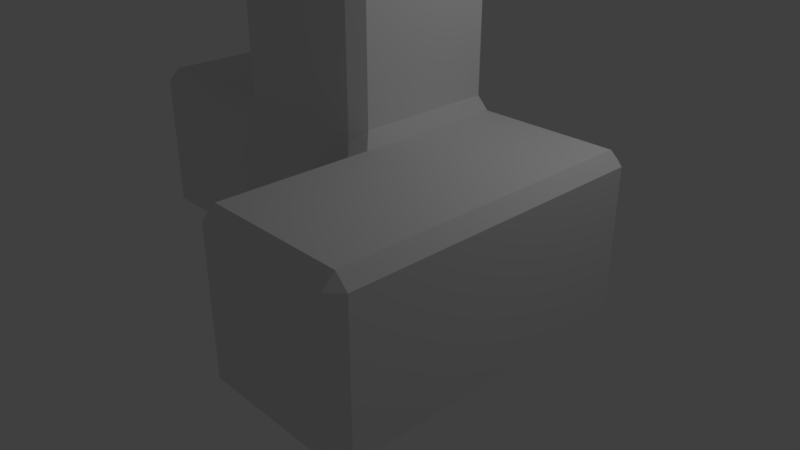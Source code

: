 # Source: cubic_l_curve.blend  (saved by Blender 2.79.0; exported with 4.5.12 LTS)
import bpy
from mathutils import Matrix  # noqa: F401  (used for matrix-valued properties, if any)

bpy.ops.wm.read_factory_settings(use_empty=True)
scene = bpy.context.scene
scene.name = 'Scene'

# ---- collections
col_collection_1 = bpy.data.collections.new('Collection 1'); scene.collection.children.link(col_collection_1)

# ---- materials (node trees are filled in below, after node groups)
mat_material = bpy.data.materials.new('Material')
mat_material.alpha_threshold = 0.0
mat_material.use_transparent_shadow = False
mat_material.roughness = 0.5
mat_material.line_color = (0.0, 0.0, 0.0, 1.0)

# ---- material node trees

# ---- world
world_world = bpy.data.worlds.new('World'); scene.world = world_world
world_world.color = (0.05088, 0.05088, 0.05088)
world_world.use_sun_shadow = False
world_world.sun_shadow_jitter_overblur = 0.0
world_world.cycles.sampling_method = 'MANUAL'

# ---- cameras
cam_camera = bpy.data.cameras.new('Camera')
cam_camera.clip_end = 100.0
cam_camera.lens = 35.0
cam_camera.sensor_width = 32.0
cam_camera.sensor_height = 18.0
cam_camera.ortho_scale = 7.314
cam_camera.dof.focus_distance = 0.0
cam_camera.dof.aperture_fstop = 128.0

# ---- lights
light_lamp = bpy.data.lights.new('Lamp', 'POINT')
light_lamp.transmission_factor = 0.0
light_lamp.cutoff_distance = 30.0
light_lamp.energy = 100.0
light_lamp.shadow_buffer_clip_start = 1.001
light_lamp.shadow_soft_size = 0.1
light_lamp.shadow_maximum_resolution = 0.006
light_lamp.use_absolute_resolution = True

# ---- meshes
me_cube = bpy.data.meshes.new('Cube')
me_cube.from_pydata([(0.8527, -1.0, 0.1661), (1.147, -0.8527, 0.01882), (1.0, -1.147, 0.1661), (1.147, 0.8527, 2.019), (0.8527, 1.0, 1.872), (1.0, 0.8527, 2.166), (1.0, -1.147, 1.872), (1.147, -1.0, 2.019), (1.0, -0.8527, 2.166), (0.8527, -1.0, 2.019), (-1.147, -0.8527, 2.019), (-0.8527, -1.0, 1.872), (-1.0, -0.8527, 2.166), (-1.147, 0.8527, 2.019), (-1.0, 0.8527, 2.166), (-0.8527, 1.0, 1.872), (1.0, 0.8527, 5.821), (0.8527, 1.0, 5.821), (0.8527, 0.8527, 5.968), (1.0, -0.8527, 5.821), (0.8527, -0.8527, 5.968), (0.8527, -1.0, 5.821), (-0.8527, 1.0, 5.821), (-1.0, 0.8527, 5.821), (-0.8527, 0.8527, 5.968), (-0.8527, -1.0, 5.821), (-0.8527, -0.8527, 5.968), (-1.0, -0.8527, 5.821), (2.993, 0.8527, 0.1661), (2.845, 0.8527, 0.01882), (2.845, 1.0, 0.1661), (2.993, 0.8527, 1.872), (2.845, 1.0, 1.872), (2.845, 0.8527, 2.019), (1.0, -2.827, 0.1661), (1.147, -2.827, 0.01882), (1.147, -2.975, 0.1661), (1.0, -2.827, 1.872), (1.147, -2.975, 1.872), (1.147, -2.827, 2.019), (2.993, -2.827, 0.1661), (2.845, -2.975, 0.1661), (2.845, -2.827, 0.01882), (2.993, -2.827, 1.872), (2.845, -2.827, 2.019), (2.845, -2.975, 1.872), (-2.827, -0.8527, 0.01882), (-2.827, -1.0, 0.1661), (-2.975, -0.8527, 0.1661), (-2.827, 1.0, 0.1661), (-2.827, 0.8527, 0.01882), (-2.975, 0.8527, 0.1661), (-2.827, -1.0, 1.872), (-2.827, -0.8527, 2.019), (-2.975, -0.8527, 1.872), (-2.827, 1.0, 1.872), (-2.975, 0.8527, 1.872), (-2.827, 0.8527, 2.019)], [], [(15, 22, 17, 4, 32, 30, 49, 55), (7, 39, 44, 33, 3), (9, 21, 25, 11, 52, 47, 0), (31, 43, 40, 28), (10, 13, 57, 53), (5, 16, 19, 8), (48, 54, 56, 51), (50, 29, 42, 35, 1, 46), (18, 24, 26, 20), (12, 27, 23, 14), (38, 36, 41, 45), (0, 1, 2), (3, 4, 5), (6, 7, 8, 9), (10, 11, 12), (13, 14, 15), (16, 17, 18), (19, 20, 21), (22, 23, 24), (25, 26, 27), (28, 29, 30), (31, 32, 33), (34, 35, 36), (37, 38, 39), (40, 41, 42), (43, 44, 45), (46, 47, 48), (49, 50, 51), (52, 53, 54), (55, 56, 57), (2, 6, 9, 0), (5, 8, 7, 3), (12, 14, 13, 10), (18, 20, 19, 16), (17, 22, 24, 18), (20, 26, 25, 21), (26, 24, 23, 27), (8, 19, 21, 9), (27, 12, 11, 25), (4, 17, 16, 5), (22, 15, 14, 23), (30, 32, 31, 28), (32, 4, 3, 33), (29, 50, 49, 30), (36, 38, 37, 34), (40, 43, 45, 41), (38, 45, 44, 39), (35, 42, 41, 36), (28, 40, 42, 29), (34, 2, 1, 35), (6, 37, 39, 7), (43, 31, 33, 44), (48, 51, 50, 46), (47, 52, 54, 48), (51, 56, 55, 49), (53, 57, 56, 54), (57, 13, 15, 55), (0, 47, 46, 1), (10, 53, 52, 11), (6, 2, 34, 37)])
me_cube.materials.append(mat_material)
me_cube.use_remesh_preserve_volume = False
me_cube.use_remesh_preserve_attributes = False
me_cube.use_mirror_vertex_groups = False
me_cube.update()

# ---- objects
ob_cube = bpy.data.objects.new('Cube', me_cube)
ob_lamp = bpy.data.objects.new('Lamp', light_lamp)
ob_camera = bpy.data.objects.new('Camera', cam_camera)

# ---- transforms, parenting, visibility, modifiers, constraints
ob_cube.location = (0.0, 0.0, 0.0)
ob_cube.lock_rotations_4d = False
ob_cube.empty_display_type = 'ARROWS'
ob_cube.lineart.crease_threshold = 0.0
ob_lamp.location = (4.076, 1.005, 5.904)
ob_lamp.rotation_euler = (0.6503, 0.05522, 1.866)
ob_lamp.lock_rotations_4d = False
ob_lamp.empty_display_type = 'ARROWS'
ob_lamp.color = (0.0, 0.0, 0.0, 0.0)
ob_lamp.lineart.crease_threshold = 0.0
ob_camera.location = (7.481, -6.508, 5.344)
ob_camera.rotation_euler = (1.109, 0.0, 0.8149)
ob_camera.lock_rotations_4d = False
ob_camera.empty_display_type = 'ARROWS'
ob_camera.color = (0.0, 0.0, 0.0, 0.0)
ob_camera.display_type = 'WIRE'
ob_camera.lineart.crease_threshold = 0.0

# ---- collection membership
col_collection_1.objects.link(ob_cube)
col_collection_1.objects.link(ob_lamp)
col_collection_1.objects.link(ob_camera)

# ---- scene / render settings (as saved in the file)
scene.camera = ob_camera
scene.frame_start = 1; scene.frame_end = 250; scene.frame_set(1)
scene.render.engine = 'BLENDER_EEVEE_NEXT'
scene.render.resolution_percentage = 50
scene.render.dither_intensity = 0.0
scene.cycles.use_denoising = False
scene.cycles.samples = 128
scene.cycles.sampling_pattern = 'TABULATED_SOBOL'
scene.cycles.use_adaptive_sampling = False
scene.cycles.use_light_tree = False
scene.cycles.blur_glossy = 0.0
scene.cycles.sample_clamp_indirect = 0.0
scene.view_settings.view_transform = 'Standard'
bpy.context.view_layer.update()

